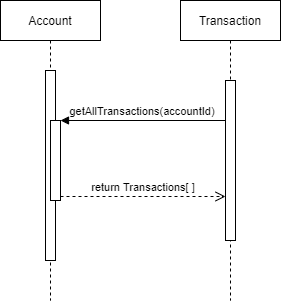

The diagram above was exported from draw.io. Its source (the exported page's mxGraphModel, read from the mxfile embedded in the PNG):
<mxGraphModel dx="1038" dy="489" grid="1" gridSize="10" guides="1" tooltips="1" connect="1" arrows="1" fold="1" page="1" pageScale="1" pageWidth="850" pageHeight="1100" math="0" shadow="0">
  <root>
    <mxCell id="0" />
    <mxCell id="1" parent="0" />
    <mxCell id="3nuBFxr9cyL0pnOWT2aG-1" value="Account" style="shape=umlLifeline;perimeter=lifelinePerimeter;container=1;collapsible=0;recursiveResize=0;rounded=0;shadow=0;strokeWidth=1;" parent="1" vertex="1">
      <mxGeometry x="120" y="80" width="100" height="300" as="geometry" />
    </mxCell>
    <mxCell id="3nuBFxr9cyL0pnOWT2aG-2" value="" style="points=[];perimeter=orthogonalPerimeter;rounded=0;shadow=0;strokeWidth=1;" parent="3nuBFxr9cyL0pnOWT2aG-1" vertex="1">
      <mxGeometry x="45" y="70" width="10" height="190" as="geometry" />
    </mxCell>
    <mxCell id="3nuBFxr9cyL0pnOWT2aG-4" value="" style="points=[];perimeter=orthogonalPerimeter;rounded=0;shadow=0;strokeWidth=1;" parent="3nuBFxr9cyL0pnOWT2aG-1" vertex="1">
      <mxGeometry x="50" y="120" width="10" height="80" as="geometry" />
    </mxCell>
    <mxCell id="3nuBFxr9cyL0pnOWT2aG-5" value="Transaction" style="shape=umlLifeline;perimeter=lifelinePerimeter;container=1;collapsible=0;recursiveResize=0;rounded=0;shadow=0;strokeWidth=1;" parent="1" vertex="1">
      <mxGeometry x="300" y="80" width="100" height="300" as="geometry" />
    </mxCell>
    <mxCell id="3nuBFxr9cyL0pnOWT2aG-6" value="" style="points=[];perimeter=orthogonalPerimeter;rounded=0;shadow=0;strokeWidth=1;" parent="3nuBFxr9cyL0pnOWT2aG-5" vertex="1">
      <mxGeometry x="45" y="80" width="10" height="160" as="geometry" />
    </mxCell>
    <mxCell id="3nuBFxr9cyL0pnOWT2aG-9" value="getAllTransactions(accountId)" style="verticalAlign=bottom;endArrow=block;entryX=1;entryY=0;shadow=0;strokeWidth=1;" parent="1" source="3nuBFxr9cyL0pnOWT2aG-6" target="3nuBFxr9cyL0pnOWT2aG-4" edge="1">
      <mxGeometry relative="1" as="geometry">
        <mxPoint x="240" y="200" as="sourcePoint" />
      </mxGeometry>
    </mxCell>
    <mxCell id="3nuBFxr9cyL0pnOWT2aG-10" value="return Transactions[ ]" style="verticalAlign=bottom;endArrow=open;dashed=1;endSize=8;exitX=1;exitY=0.95;shadow=0;strokeWidth=1;" parent="1" source="3nuBFxr9cyL0pnOWT2aG-4" target="3nuBFxr9cyL0pnOWT2aG-6" edge="1">
      <mxGeometry relative="1" as="geometry">
        <mxPoint x="240" y="257" as="targetPoint" />
      </mxGeometry>
    </mxCell>
  </root>
</mxGraphModel>